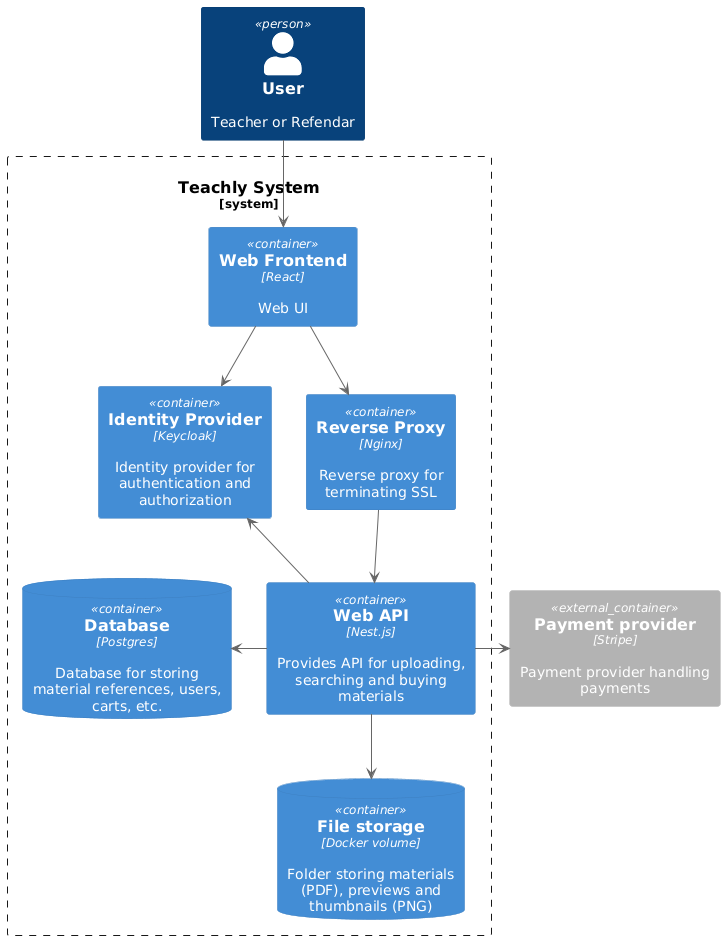

The diagram above was rendered by PlantUML. Its source (embedded in the PNG):
@startuml

!include  https://raw.githubusercontent.com/plantuml-stdlib/C4-PlantUML/master/C4_Container.puml

Person(person, "User", "Teacher or Refendar")

System_Boundary(boundary, "Teachly System", $link="https://github.com/davidcode2/teachme") {

    Container(webapi, "Web API", "Nest.js", $descr="Provides API for uploading, searching and buying materials", $link="https://github.com/davidcode2/teachme/be")

    Container(webfe, "Web Frontend", "React", $descr="Web UI", $link="https://github.com/davidcode2/teachme/fe")


together {
    Container(reverse_proxy, "Reverse Proxy", "Nginx", $descr="Reverse proxy for terminating SSL", $link="https://github.com/davidcode2/teachme/reverse_proxy")

    Container(idp, "Identity Provider", "Keycloak", $descr="Identity provider for authentication and authorization", $link="https://github.com/davidcode2/teachme/keycloak")
}

    ContainerDb(database, "Database", "Postgres", $descr="Database for storing material references, users, carts, etc.", $link="https://github.com/davidcode2/teachme")

    ContainerDb(file_store, "File storage", "Docker volume", $descr="Folder storing materials (PDF), previews and thumbnails (PNG)", $link="https://github.com/davidcode2/teachme")

}

Container_Ext(paymentProvider, "Payment provider", "Stripe", $descr="Payment provider handling payments", $link="https://github.com/davidcode2/teachme/be")

person --> webfe
webfe -> idp
webfe --> reverse_proxy
reverse_proxy --> webapi
webapi -u-> idp
webapi -l-> database
webapi -> paymentProvider
webapi --> file_store

@enduml